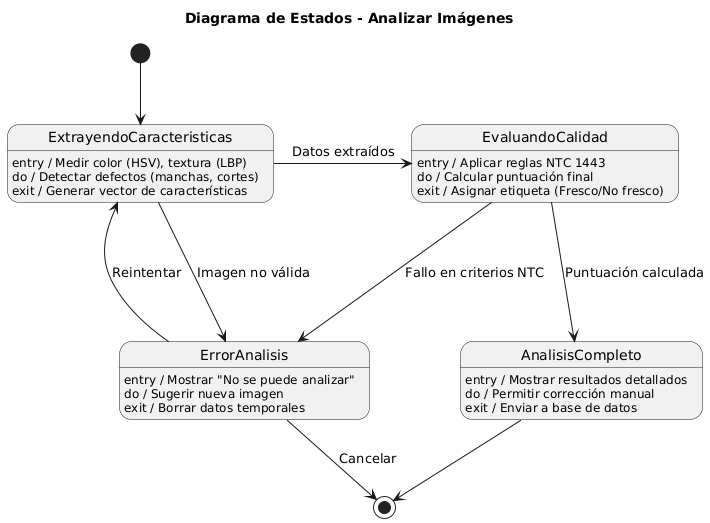

The diagram above was rendered by PlantUML. Its source (embedded in the PNG):
@startuml
title Diagrama de Estados - Analizar Imágenes

state "ExtrayendoCaracteristicas" as EC
state "EvaluandoCalidad" as EV
state "AnalisisCompleto" as AC
state "ErrorAnalisis" as EA

[*] --> EC

EC : entry / Medir color (HSV), textura (LBP)
EC : do / Detectar defectos (manchas, cortes)
EC : exit / Generar vector de características

EC -> EV : Datos extraídos
EC --> EA : Imagen no válida

EV : entry / Aplicar reglas NTC 1443
EV : do / Calcular puntuación final
EV : exit / Asignar etiqueta (Fresco/No fresco)

EV ---> AC : Puntuación calculada
EV ---> EA : Fallo en criterios NTC

AC : entry / Mostrar resultados detallados
AC : do / Permitir corrección manual
AC : exit / Enviar a base de datos
AC --> [*]

EA : entry / Mostrar "No se puede analizar"
EA : do / Sugerir nueva imagen
EA : exit / Borrar datos temporales
EA --> EC : Reintentar
EA --> [*] : Cancelar
@enduml